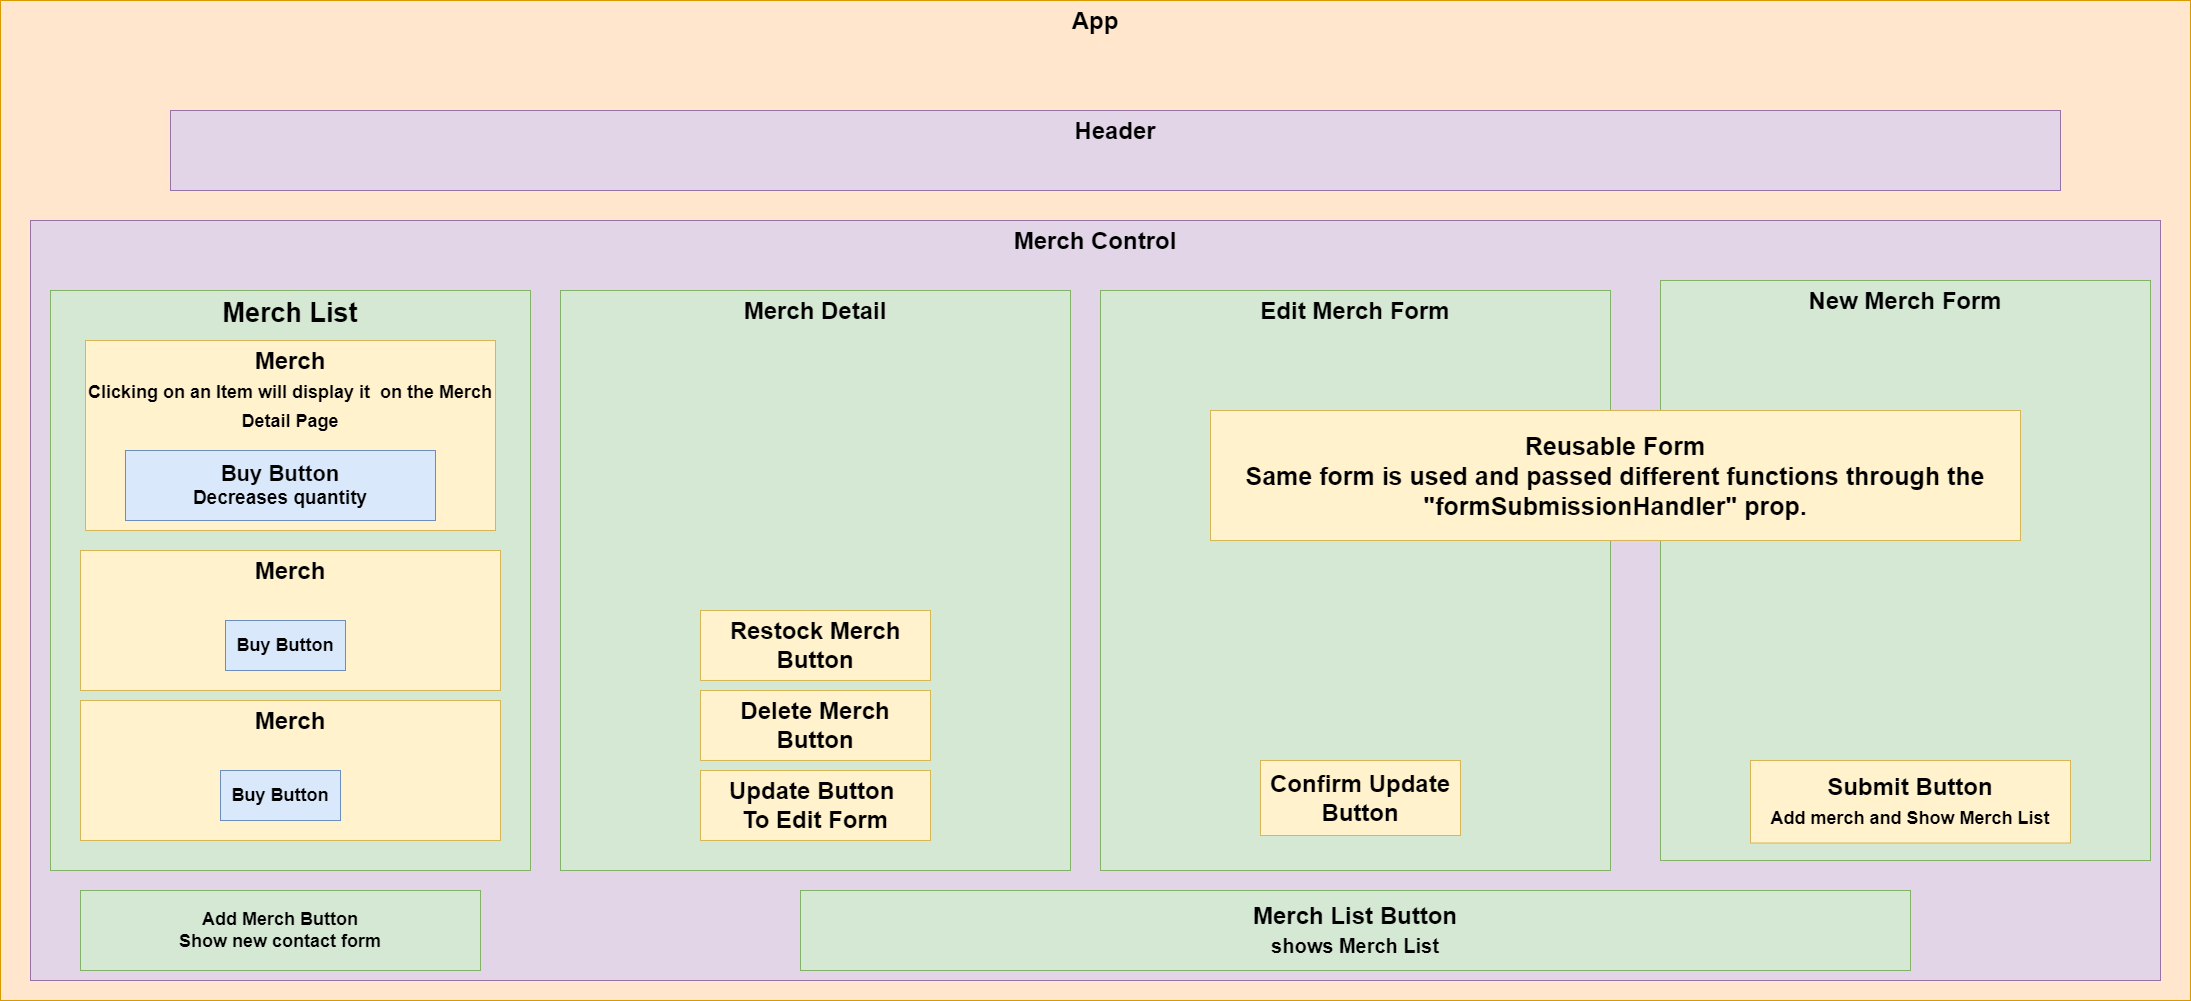

The diagram above was exported from draw.io. Its source (the exported page's mxGraphModel, read from the mxfile embedded in the PNG):
<mxGraphModel dx="1896" dy="1016" grid="1" gridSize="10" guides="1" tooltips="1" connect="1" arrows="1" fold="1" page="1" pageScale="1" pageWidth="850" pageHeight="1100" math="0" shadow="0">
  <root>
    <mxCell id="0" />
    <mxCell id="1" parent="0" />
    <mxCell id="VXXdF7HgMjS1L_gsY03t-1" value="App" style="rounded=0;whiteSpace=wrap;html=1;fillColor=#ffe6cc;strokeColor=#d79b00;fontStyle=1;verticalAlign=top;fontSize=24;" vertex="1" parent="1">
      <mxGeometry x="20" y="50" width="2190" height="1000" as="geometry" />
    </mxCell>
    <mxCell id="VXXdF7HgMjS1L_gsY03t-2" value="Header" style="rounded=0;whiteSpace=wrap;html=1;fillColor=#e1d5e7;strokeColor=#9673a6;fontStyle=1;verticalAlign=top;fontSize=24;" vertex="1" parent="1">
      <mxGeometry x="190" y="160" width="1890" height="80" as="geometry" />
    </mxCell>
    <mxCell id="VXXdF7HgMjS1L_gsY03t-4" value="Merch Control" style="rounded=0;whiteSpace=wrap;html=1;fillColor=#e1d5e7;strokeColor=#9673a6;fontStyle=1;verticalAlign=top;fontSize=24;" vertex="1" parent="1">
      <mxGeometry x="50" y="270" width="2130" height="760" as="geometry" />
    </mxCell>
    <mxCell id="VXXdF7HgMjS1L_gsY03t-5" value="Merch List" style="rounded=0;whiteSpace=wrap;html=1;fillColor=#d5e8d4;strokeColor=#82b366;fontStyle=1;verticalAlign=top;fontSize=27;" vertex="1" parent="1">
      <mxGeometry x="70" y="340" width="480" height="580" as="geometry" />
    </mxCell>
    <mxCell id="VXXdF7HgMjS1L_gsY03t-6" value="Merch Detail" style="rounded=0;whiteSpace=wrap;html=1;fillColor=#d5e8d4;strokeColor=#82b366;fontStyle=1;fontSize=24;verticalAlign=top;" vertex="1" parent="1">
      <mxGeometry x="580" y="340" width="510" height="580" as="geometry" />
    </mxCell>
    <mxCell id="VXXdF7HgMjS1L_gsY03t-7" value="Edit Merch Form" style="rounded=0;whiteSpace=wrap;html=1;fillColor=#d5e8d4;strokeColor=#82b366;fontStyle=1;verticalAlign=top;fontSize=24;" vertex="1" parent="1">
      <mxGeometry x="1120" y="340" width="510" height="580" as="geometry" />
    </mxCell>
    <mxCell id="VXXdF7HgMjS1L_gsY03t-8" value="New Merch Form" style="rounded=0;whiteSpace=wrap;html=1;fillColor=#d5e8d4;strokeColor=#82b366;fontStyle=1;verticalAlign=top;fontSize=24;" vertex="1" parent="1">
      <mxGeometry x="1680" y="330" width="490" height="580" as="geometry" />
    </mxCell>
    <mxCell id="VXXdF7HgMjS1L_gsY03t-9" value="Add Merch Button&lt;br style=&quot;font-size: 18px;&quot;&gt;&lt;font style=&quot;font-size: 18px;&quot;&gt;Show new contact form&lt;/font&gt;" style="rounded=0;whiteSpace=wrap;html=1;fillColor=#d5e8d4;strokeColor=#82b366;fontStyle=1;fontSize=18;" vertex="1" parent="1">
      <mxGeometry x="100" y="940" width="400" height="80" as="geometry" />
    </mxCell>
    <mxCell id="VXXdF7HgMjS1L_gsY03t-10" value="Merch List Button&lt;br style=&quot;font-size: 23px;&quot;&gt;&lt;font style=&quot;font-size: 20px;&quot;&gt;shows Merch List&lt;/font&gt;" style="rounded=0;whiteSpace=wrap;html=1;fillColor=#d5e8d4;strokeColor=#82b366;fontStyle=1;fontSize=24;" vertex="1" parent="1">
      <mxGeometry x="820" y="940" width="1110" height="80" as="geometry" />
    </mxCell>
    <mxCell id="VXXdF7HgMjS1L_gsY03t-11" value="Merch&lt;br style=&quot;font-size: 23px;&quot;&gt;&lt;font style=&quot;font-size: 18px;&quot;&gt;Clicking on an Item will display it&amp;nbsp; on the Merch Detail Page&lt;/font&gt;" style="rounded=0;whiteSpace=wrap;html=1;fillColor=#fff2cc;strokeColor=#d6b656;fontStyle=1;verticalAlign=top;fontSize=24;" vertex="1" parent="1">
      <mxGeometry x="105" y="390" width="410" height="190" as="geometry" />
    </mxCell>
    <mxCell id="VXXdF7HgMjS1L_gsY03t-12" value="&lt;font style=&quot;font-size: 22px;&quot;&gt;Buy Button&lt;br style=&quot;&quot;&gt;&lt;/font&gt;&lt;font style=&quot;font-size: 19px;&quot;&gt;Decreases quantity&lt;/font&gt;" style="rounded=0;whiteSpace=wrap;html=1;fillColor=#dae8fc;strokeColor=#6c8ebf;fontStyle=1;fontSize=17;" vertex="1" parent="1">
      <mxGeometry x="145" y="500" width="310" height="70" as="geometry" />
    </mxCell>
    <mxCell id="VXXdF7HgMjS1L_gsY03t-13" value="Merch" style="rounded=0;whiteSpace=wrap;html=1;fillColor=#fff2cc;strokeColor=#d6b656;fontStyle=1;fontSize=24;verticalAlign=top;" vertex="1" parent="1">
      <mxGeometry x="100" y="600" width="420" height="140" as="geometry" />
    </mxCell>
    <mxCell id="VXXdF7HgMjS1L_gsY03t-14" value="Buy Button" style="rounded=0;whiteSpace=wrap;html=1;fillColor=#dae8fc;strokeColor=#6c8ebf;fontStyle=1;verticalAlign=middle;fontSize=18;" vertex="1" parent="1">
      <mxGeometry x="245" y="670" width="120" height="50" as="geometry" />
    </mxCell>
    <mxCell id="VXXdF7HgMjS1L_gsY03t-15" value="Merch" style="rounded=0;whiteSpace=wrap;html=1;fillColor=#fff2cc;strokeColor=#d6b656;fontStyle=1;verticalAlign=top;fontSize=24;" vertex="1" parent="1">
      <mxGeometry x="100" y="750" width="420" height="140" as="geometry" />
    </mxCell>
    <mxCell id="VXXdF7HgMjS1L_gsY03t-17" value="Update Button&amp;nbsp;&lt;br&gt;To Edit Form" style="rounded=0;whiteSpace=wrap;html=1;fillColor=#fff2cc;strokeColor=#d6b656;fontStyle=1;fontSize=24;" vertex="1" parent="1">
      <mxGeometry x="720" y="820" width="230" height="70" as="geometry" />
    </mxCell>
    <mxCell id="VXXdF7HgMjS1L_gsY03t-18" value="Delete Merch Button" style="rounded=0;whiteSpace=wrap;html=1;fillColor=#fff2cc;strokeColor=#d6b656;fontStyle=1;fontSize=24;" vertex="1" parent="1">
      <mxGeometry x="720" y="740" width="230" height="70" as="geometry" />
    </mxCell>
    <mxCell id="VXXdF7HgMjS1L_gsY03t-20" value="Reusable Form&lt;br style=&quot;font-size: 25px;&quot;&gt;&lt;font style=&quot;font-size: 25px;&quot;&gt;Same form is used and passed different functions through the &quot;formSubmissionHandler&quot; prop&lt;/font&gt;&lt;font style=&quot;font-size: 25px;&quot;&gt;.&lt;/font&gt;" style="rounded=0;whiteSpace=wrap;html=1;fillColor=#fff2cc;strokeColor=#d6b656;fontStyle=1;fontSize=25;" vertex="1" parent="1">
      <mxGeometry x="1230" y="460" width="810" height="130" as="geometry" />
    </mxCell>
    <mxCell id="VXXdF7HgMjS1L_gsY03t-21" value="Confirm Update Button" style="rounded=0;whiteSpace=wrap;html=1;fillColor=#fff2cc;strokeColor=#d6b656;fontStyle=1;verticalAlign=middle;fontSize=24;" vertex="1" parent="1">
      <mxGeometry x="1280" y="810" width="200" height="75" as="geometry" />
    </mxCell>
    <mxCell id="VXXdF7HgMjS1L_gsY03t-22" value="Submit Button&lt;br style=&quot;font-size: 23px;&quot;&gt;&lt;font style=&quot;font-size: 18px;&quot;&gt;Add merch and Show Merch List&lt;/font&gt;" style="rounded=0;whiteSpace=wrap;html=1;fillColor=#fff2cc;strokeColor=#d6b656;fontStyle=1;fontSize=24;" vertex="1" parent="1">
      <mxGeometry x="1770" y="810" width="320" height="82.5" as="geometry" />
    </mxCell>
    <mxCell id="VXXdF7HgMjS1L_gsY03t-23" value="Buy Button" style="rounded=0;whiteSpace=wrap;html=1;fillColor=#dae8fc;strokeColor=#6c8ebf;fontStyle=1;verticalAlign=middle;fontSize=18;" vertex="1" parent="1">
      <mxGeometry x="240" y="820" width="120" height="50" as="geometry" />
    </mxCell>
    <mxCell id="VXXdF7HgMjS1L_gsY03t-24" value="Restock Merch Button" style="rounded=0;whiteSpace=wrap;html=1;fillColor=#fff2cc;strokeColor=#d6b656;fontStyle=1;fontSize=24;" vertex="1" parent="1">
      <mxGeometry x="720" y="660" width="230" height="70" as="geometry" />
    </mxCell>
  </root>
</mxGraphModel>